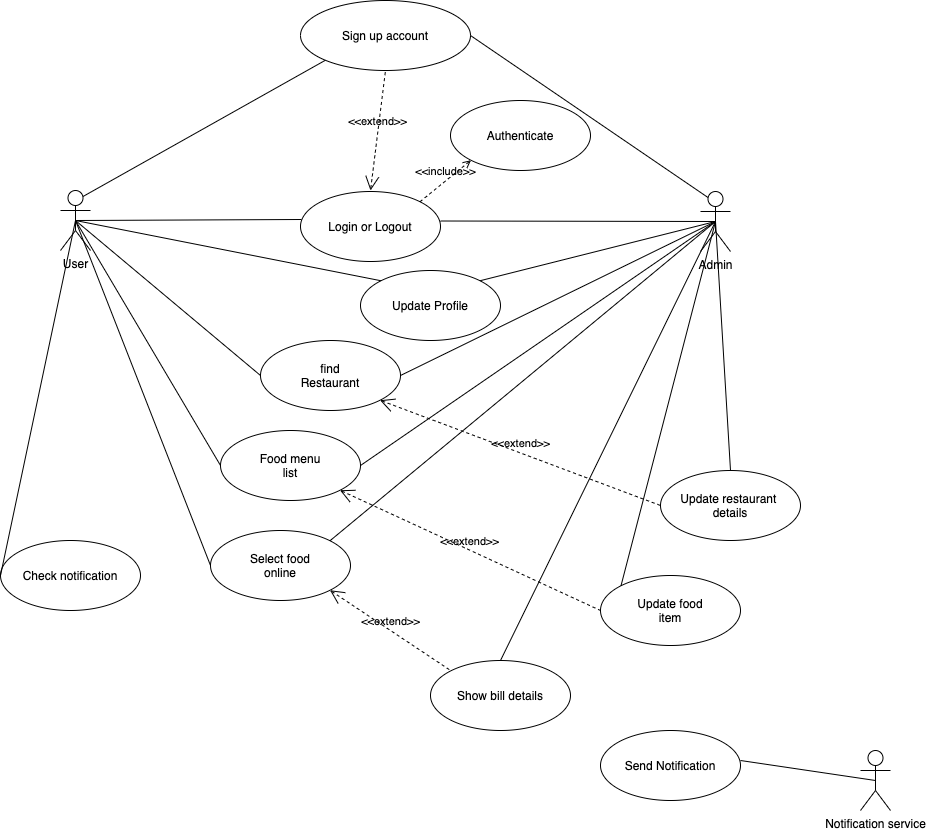

The diagram above was exported from draw.io. Its source (the exported page's mxGraphModel, read from the mxfile embedded in the PNG):
<mxGraphModel dx="1186" dy="796" grid="1" gridSize="10" guides="1" tooltips="1" connect="1" arrows="1" fold="1" page="1" pageScale="1" pageWidth="827" pageHeight="1169" math="0" shadow="0">
  <root>
    <mxCell id="0" />
    <mxCell id="1" parent="0" />
    <mxCell id="_MUgJzIdhT8Isil2mcGl-1" value="Admin" style="shape=umlActor;html=1;verticalLabelPosition=bottom;verticalAlign=top;align=center;" vertex="1" parent="1">
      <mxGeometry x="870" y="681" width="30" height="60" as="geometry" />
    </mxCell>
    <mxCell id="_MUgJzIdhT8Isil2mcGl-2" value="User" style="shape=umlActor;html=1;verticalLabelPosition=bottom;verticalAlign=top;align=center;" vertex="1" parent="1">
      <mxGeometry x="230" y="680" width="30" height="60" as="geometry" />
    </mxCell>
    <mxCell id="_MUgJzIdhT8Isil2mcGl-3" value="Login or Logout" style="ellipse;whiteSpace=wrap;html=1;" vertex="1" parent="1">
      <mxGeometry x="470" y="681" width="140" height="70" as="geometry" />
    </mxCell>
    <mxCell id="_MUgJzIdhT8Isil2mcGl-4" value="Authenticate" style="ellipse;whiteSpace=wrap;html=1;" vertex="1" parent="1">
      <mxGeometry x="620" y="590" width="140" height="70" as="geometry" />
    </mxCell>
    <mxCell id="_MUgJzIdhT8Isil2mcGl-5" value="Sign up account" style="ellipse;whiteSpace=wrap;html=1;" vertex="1" parent="1">
      <mxGeometry x="470" y="490" width="170" height="70" as="geometry" />
    </mxCell>
    <mxCell id="_MUgJzIdhT8Isil2mcGl-6" value="" style="edgeStyle=none;html=1;endArrow=none;verticalAlign=bottom;entryX=0.007;entryY=0.4;entryDx=0;entryDy=0;entryPerimeter=0;" edge="1" parent="1" target="_MUgJzIdhT8Isil2mcGl-3">
      <mxGeometry width="160" relative="1" as="geometry">
        <mxPoint x="246" y="710" as="sourcePoint" />
        <mxPoint x="464.03999999999996" y="709" as="targetPoint" />
      </mxGeometry>
    </mxCell>
    <mxCell id="_MUgJzIdhT8Isil2mcGl-7" value="" style="edgeStyle=none;html=1;endArrow=none;verticalAlign=bottom;entryX=0.5;entryY=0.5;entryDx=0;entryDy=0;entryPerimeter=0;" edge="1" parent="1" target="_MUgJzIdhT8Isil2mcGl-1">
      <mxGeometry width="160" relative="1" as="geometry">
        <mxPoint x="610" y="710.5" as="sourcePoint" />
        <mxPoint x="834.98" y="709.5" as="targetPoint" />
      </mxGeometry>
    </mxCell>
    <mxCell id="_MUgJzIdhT8Isil2mcGl-8" value="&amp;lt;&amp;lt;include&amp;gt;&amp;gt;" style="edgeStyle=none;html=1;endArrow=open;verticalAlign=bottom;dashed=1;labelBackgroundColor=none;exitX=1;exitY=0;exitDx=0;exitDy=0;entryX=0;entryY=1;entryDx=0;entryDy=0;" edge="1" parent="1" source="_MUgJzIdhT8Isil2mcGl-3" target="_MUgJzIdhT8Isil2mcGl-4">
      <mxGeometry width="160" relative="1" as="geometry">
        <mxPoint x="450" y="660" as="sourcePoint" />
        <mxPoint x="610" y="660" as="targetPoint" />
      </mxGeometry>
    </mxCell>
    <mxCell id="_MUgJzIdhT8Isil2mcGl-9" value="&amp;lt;&amp;lt;extend&amp;gt;&amp;gt;" style="edgeStyle=none;html=1;startArrow=open;endArrow=none;startSize=12;verticalAlign=bottom;dashed=1;labelBackgroundColor=none;entryX=0.5;entryY=1;entryDx=0;entryDy=0;" edge="1" parent="1" target="_MUgJzIdhT8Isil2mcGl-5">
      <mxGeometry width="160" relative="1" as="geometry">
        <mxPoint x="540" y="680" as="sourcePoint" />
        <mxPoint x="380" y="620" as="targetPoint" />
      </mxGeometry>
    </mxCell>
    <mxCell id="_MUgJzIdhT8Isil2mcGl-10" value="" style="edgeStyle=none;html=1;endArrow=none;verticalAlign=bottom;entryX=0;entryY=1;entryDx=0;entryDy=0;exitX=0.75;exitY=0.1;exitDx=0;exitDy=0;exitPerimeter=0;" edge="1" parent="1" source="_MUgJzIdhT8Isil2mcGl-2" target="_MUgJzIdhT8Isil2mcGl-5">
      <mxGeometry width="160" relative="1" as="geometry">
        <mxPoint x="245" y="710" as="sourcePoint" />
        <mxPoint x="410" y="700" as="targetPoint" />
      </mxGeometry>
    </mxCell>
    <mxCell id="_MUgJzIdhT8Isil2mcGl-11" value="" style="edgeStyle=none;html=1;endArrow=none;verticalAlign=bottom;entryX=0.25;entryY=0.1;entryDx=0;entryDy=0;entryPerimeter=0;exitX=1;exitY=0.5;exitDx=0;exitDy=0;" edge="1" parent="1" source="_MUgJzIdhT8Isil2mcGl-5" target="_MUgJzIdhT8Isil2mcGl-1">
      <mxGeometry width="160" relative="1" as="geometry">
        <mxPoint x="670" y="530" as="sourcePoint" />
        <mxPoint x="480" y="610" as="targetPoint" />
      </mxGeometry>
    </mxCell>
    <mxCell id="_MUgJzIdhT8Isil2mcGl-12" value="Update Profile" style="ellipse;whiteSpace=wrap;html=1;" vertex="1" parent="1">
      <mxGeometry x="530" y="760" width="140" height="70" as="geometry" />
    </mxCell>
    <mxCell id="_MUgJzIdhT8Isil2mcGl-13" value="" style="edgeStyle=none;html=1;endArrow=none;verticalAlign=bottom;entryX=0;entryY=0;entryDx=0;entryDy=0;" edge="1" parent="1" target="_MUgJzIdhT8Isil2mcGl-12">
      <mxGeometry width="160" relative="1" as="geometry">
        <mxPoint x="245" y="710" as="sourcePoint" />
        <mxPoint x="430" y="760" as="targetPoint" />
      </mxGeometry>
    </mxCell>
    <mxCell id="_MUgJzIdhT8Isil2mcGl-14" value="" style="edgeStyle=none;html=1;endArrow=none;verticalAlign=bottom;entryX=0.5;entryY=0.5;entryDx=0;entryDy=0;exitX=1;exitY=0;exitDx=0;exitDy=0;entryPerimeter=0;" edge="1" parent="1" source="_MUgJzIdhT8Isil2mcGl-12" target="_MUgJzIdhT8Isil2mcGl-1">
      <mxGeometry width="160" relative="1" as="geometry">
        <mxPoint x="640" y="820" as="sourcePoint" />
        <mxPoint x="885.5025253169417" y="920.2512626584709" as="targetPoint" />
      </mxGeometry>
    </mxCell>
    <mxCell id="_MUgJzIdhT8Isil2mcGl-15" value="find&lt;br&gt;Restaurant" style="ellipse;whiteSpace=wrap;html=1;" vertex="1" parent="1">
      <mxGeometry x="430" y="830" width="140" height="70" as="geometry" />
    </mxCell>
    <mxCell id="_MUgJzIdhT8Isil2mcGl-16" value="" style="edgeStyle=none;html=1;endArrow=none;verticalAlign=bottom;entryX=0;entryY=0.5;entryDx=0;entryDy=0;exitX=0.5;exitY=0.5;exitDx=0;exitDy=0;exitPerimeter=0;" edge="1" parent="1" source="_MUgJzIdhT8Isil2mcGl-2" target="_MUgJzIdhT8Isil2mcGl-15">
      <mxGeometry width="160" relative="1" as="geometry">
        <mxPoint x="250" y="710" as="sourcePoint" />
        <mxPoint x="440" y="840" as="targetPoint" />
      </mxGeometry>
    </mxCell>
    <mxCell id="_MUgJzIdhT8Isil2mcGl-17" value="" style="edgeStyle=none;html=1;endArrow=none;verticalAlign=bottom;entryX=1;entryY=0.5;entryDx=0;entryDy=0;exitX=0.5;exitY=0.5;exitDx=0;exitDy=0;exitPerimeter=0;" edge="1" parent="1" source="_MUgJzIdhT8Isil2mcGl-1" target="_MUgJzIdhT8Isil2mcGl-15">
      <mxGeometry width="160" relative="1" as="geometry">
        <mxPoint x="255" y="720" as="sourcePoint" />
        <mxPoint x="480" y="965" as="targetPoint" />
      </mxGeometry>
    </mxCell>
    <mxCell id="_MUgJzIdhT8Isil2mcGl-18" value="Update restaurant &lt;br&gt;details" style="ellipse;whiteSpace=wrap;html=1;" vertex="1" parent="1">
      <mxGeometry x="830" y="960" width="140" height="70" as="geometry" />
    </mxCell>
    <mxCell id="_MUgJzIdhT8Isil2mcGl-19" value="&amp;lt;&amp;lt;extend&amp;gt;&amp;gt;" style="edgeStyle=none;html=1;startArrow=open;endArrow=none;startSize=12;verticalAlign=bottom;dashed=1;labelBackgroundColor=none;exitX=1;exitY=1;exitDx=0;exitDy=0;entryX=0;entryY=0.5;entryDx=0;entryDy=0;" edge="1" parent="1" source="_MUgJzIdhT8Isil2mcGl-15" target="_MUgJzIdhT8Isil2mcGl-18">
      <mxGeometry width="160" relative="1" as="geometry">
        <mxPoint x="530" y="1070" as="sourcePoint" />
        <mxPoint x="690" y="1070" as="targetPoint" />
      </mxGeometry>
    </mxCell>
    <mxCell id="_MUgJzIdhT8Isil2mcGl-20" value="Food menu&lt;br&gt;list" style="ellipse;whiteSpace=wrap;html=1;" vertex="1" parent="1">
      <mxGeometry x="390" y="920" width="140" height="70" as="geometry" />
    </mxCell>
    <mxCell id="_MUgJzIdhT8Isil2mcGl-21" value="" style="edgeStyle=none;html=1;endArrow=none;verticalAlign=bottom;entryX=0;entryY=0.5;entryDx=0;entryDy=0;exitX=0.5;exitY=0.5;exitDx=0;exitDy=0;exitPerimeter=0;" edge="1" parent="1" source="_MUgJzIdhT8Isil2mcGl-2" target="_MUgJzIdhT8Isil2mcGl-20">
      <mxGeometry width="160" relative="1" as="geometry">
        <mxPoint x="250" y="710" as="sourcePoint" />
        <mxPoint x="380" y="970" as="targetPoint" />
      </mxGeometry>
    </mxCell>
    <mxCell id="_MUgJzIdhT8Isil2mcGl-22" value="" style="edgeStyle=none;html=1;endArrow=none;verticalAlign=bottom;exitX=1;exitY=0.5;exitDx=0;exitDy=0;entryX=0.5;entryY=0.5;entryDx=0;entryDy=0;entryPerimeter=0;" edge="1" parent="1" source="_MUgJzIdhT8Isil2mcGl-20" target="_MUgJzIdhT8Isil2mcGl-1">
      <mxGeometry width="160" relative="1" as="geometry">
        <mxPoint x="690" y="1130" as="sourcePoint" />
        <mxPoint x="860" y="810" as="targetPoint" />
      </mxGeometry>
    </mxCell>
    <mxCell id="_MUgJzIdhT8Isil2mcGl-23" value="Update food&lt;br&gt;item" style="ellipse;whiteSpace=wrap;html=1;" vertex="1" parent="1">
      <mxGeometry x="770" y="1065" width="140" height="70" as="geometry" />
    </mxCell>
    <mxCell id="_MUgJzIdhT8Isil2mcGl-24" value="&amp;lt;&amp;lt;extend&amp;gt;&amp;gt;" style="edgeStyle=none;html=1;startArrow=open;endArrow=none;startSize=12;verticalAlign=bottom;dashed=1;labelBackgroundColor=none;entryX=0;entryY=0.5;entryDx=0;entryDy=0;exitX=1;exitY=1;exitDx=0;exitDy=0;" edge="1" parent="1" source="_MUgJzIdhT8Isil2mcGl-20" target="_MUgJzIdhT8Isil2mcGl-23">
      <mxGeometry width="160" relative="1" as="geometry">
        <mxPoint x="610" y="1160" as="sourcePoint" />
        <mxPoint x="770" y="1160" as="targetPoint" />
      </mxGeometry>
    </mxCell>
    <mxCell id="_MUgJzIdhT8Isil2mcGl-25" value="" style="edgeStyle=none;html=1;endArrow=none;verticalAlign=bottom;exitX=0.5;exitY=0;exitDx=0;exitDy=0;entryX=0.5;entryY=0.5;entryDx=0;entryDy=0;entryPerimeter=0;" edge="1" parent="1" source="_MUgJzIdhT8Isil2mcGl-18" target="_MUgJzIdhT8Isil2mcGl-1">
      <mxGeometry width="160" relative="1" as="geometry">
        <mxPoint x="780" y="900" as="sourcePoint" />
        <mxPoint x="880" y="780" as="targetPoint" />
      </mxGeometry>
    </mxCell>
    <mxCell id="_MUgJzIdhT8Isil2mcGl-26" value="" style="edgeStyle=none;html=1;endArrow=none;verticalAlign=bottom;entryX=0;entryY=0;entryDx=0;entryDy=0;exitX=0.5;exitY=0.5;exitDx=0;exitDy=0;exitPerimeter=0;" edge="1" parent="1" source="_MUgJzIdhT8Isil2mcGl-1" target="_MUgJzIdhT8Isil2mcGl-23">
      <mxGeometry width="160" relative="1" as="geometry">
        <mxPoint x="880" y="710" as="sourcePoint" />
        <mxPoint x="600" y="1150" as="targetPoint" />
      </mxGeometry>
    </mxCell>
    <mxCell id="_MUgJzIdhT8Isil2mcGl-27" value="Check notification" style="ellipse;whiteSpace=wrap;html=1;" vertex="1" parent="1">
      <mxGeometry x="170" y="1030" width="140" height="70" as="geometry" />
    </mxCell>
    <mxCell id="_MUgJzIdhT8Isil2mcGl-28" value="Select food&lt;br&gt;online" style="ellipse;whiteSpace=wrap;html=1;" vertex="1" parent="1">
      <mxGeometry x="380" y="1020" width="140" height="70" as="geometry" />
    </mxCell>
    <mxCell id="_MUgJzIdhT8Isil2mcGl-29" value="" style="edgeStyle=none;html=1;endArrow=none;verticalAlign=bottom;exitX=0.5;exitY=0.5;exitDx=0;exitDy=0;exitPerimeter=0;entryX=0;entryY=0.5;entryDx=0;entryDy=0;" edge="1" parent="1" source="_MUgJzIdhT8Isil2mcGl-2" target="_MUgJzIdhT8Isil2mcGl-27">
      <mxGeometry width="160" relative="1" as="geometry">
        <mxPoint x="230" y="1060" as="sourcePoint" />
        <mxPoint x="390" y="1060" as="targetPoint" />
      </mxGeometry>
    </mxCell>
    <mxCell id="_MUgJzIdhT8Isil2mcGl-30" value="" style="edgeStyle=none;html=1;endArrow=none;verticalAlign=bottom;exitX=0.5;exitY=0.5;exitDx=0;exitDy=0;exitPerimeter=0;entryX=0;entryY=0.5;entryDx=0;entryDy=0;" edge="1" parent="1" source="_MUgJzIdhT8Isil2mcGl-2" target="_MUgJzIdhT8Isil2mcGl-28">
      <mxGeometry width="160" relative="1" as="geometry">
        <mxPoint x="180" y="910" as="sourcePoint" />
        <mxPoint x="340" y="910" as="targetPoint" />
      </mxGeometry>
    </mxCell>
    <mxCell id="_MUgJzIdhT8Isil2mcGl-31" value="Show bill details" style="ellipse;whiteSpace=wrap;html=1;" vertex="1" parent="1">
      <mxGeometry x="600" y="1150" width="140" height="70" as="geometry" />
    </mxCell>
    <mxCell id="_MUgJzIdhT8Isil2mcGl-32" value="&amp;lt;&amp;lt;extend&amp;gt;&amp;gt;" style="edgeStyle=none;html=1;startArrow=open;endArrow=none;startSize=12;verticalAlign=bottom;dashed=1;labelBackgroundColor=none;entryX=0;entryY=0;entryDx=0;entryDy=0;exitX=1;exitY=1;exitDx=0;exitDy=0;" edge="1" parent="1" target="_MUgJzIdhT8Isil2mcGl-31" source="_MUgJzIdhT8Isil2mcGl-28">
      <mxGeometry width="160" relative="1" as="geometry">
        <mxPoint x="540" y="1340" as="sourcePoint" />
        <mxPoint x="700" y="1340" as="targetPoint" />
      </mxGeometry>
    </mxCell>
    <mxCell id="_MUgJzIdhT8Isil2mcGl-33" value="" style="edgeStyle=none;html=1;endArrow=none;verticalAlign=bottom;exitX=0.5;exitY=0;exitDx=0;exitDy=0;entryX=0.5;entryY=0.5;entryDx=0;entryDy=0;entryPerimeter=0;" edge="1" parent="1" source="_MUgJzIdhT8Isil2mcGl-31" target="_MUgJzIdhT8Isil2mcGl-1">
      <mxGeometry width="160" relative="1" as="geometry">
        <mxPoint x="780" y="1350" as="sourcePoint" />
        <mxPoint x="830" y="830" as="targetPoint" />
      </mxGeometry>
    </mxCell>
    <mxCell id="_MUgJzIdhT8Isil2mcGl-34" value="" style="edgeStyle=none;html=1;endArrow=none;verticalAlign=bottom;exitX=1;exitY=0;exitDx=0;exitDy=0;entryX=0.5;entryY=0.5;entryDx=0;entryDy=0;entryPerimeter=0;" edge="1" parent="1" source="_MUgJzIdhT8Isil2mcGl-28" target="_MUgJzIdhT8Isil2mcGl-1">
      <mxGeometry width="160" relative="1" as="geometry">
        <mxPoint x="810" y="1300" as="sourcePoint" />
        <mxPoint x="790" y="900" as="targetPoint" />
      </mxGeometry>
    </mxCell>
    <mxCell id="_MUgJzIdhT8Isil2mcGl-35" value="Notification service" style="shape=umlActor;html=1;verticalLabelPosition=bottom;verticalAlign=top;align=center;" vertex="1" parent="1">
      <mxGeometry x="1030" y="1240" width="30" height="60" as="geometry" />
    </mxCell>
    <mxCell id="_MUgJzIdhT8Isil2mcGl-36" value="Send Notification" style="ellipse;whiteSpace=wrap;html=1;" vertex="1" parent="1">
      <mxGeometry x="770" y="1220" width="140" height="70" as="geometry" />
    </mxCell>
    <mxCell id="_MUgJzIdhT8Isil2mcGl-37" value="" style="edgeStyle=none;html=1;endArrow=none;verticalAlign=bottom;entryX=0.5;entryY=0.5;entryDx=0;entryDy=0;entryPerimeter=0;" edge="1" parent="1" target="_MUgJzIdhT8Isil2mcGl-35">
      <mxGeometry width="160" relative="1" as="geometry">
        <mxPoint x="910" y="1250" as="sourcePoint" />
        <mxPoint x="1040" y="1270" as="targetPoint" />
      </mxGeometry>
    </mxCell>
  </root>
</mxGraphModel>